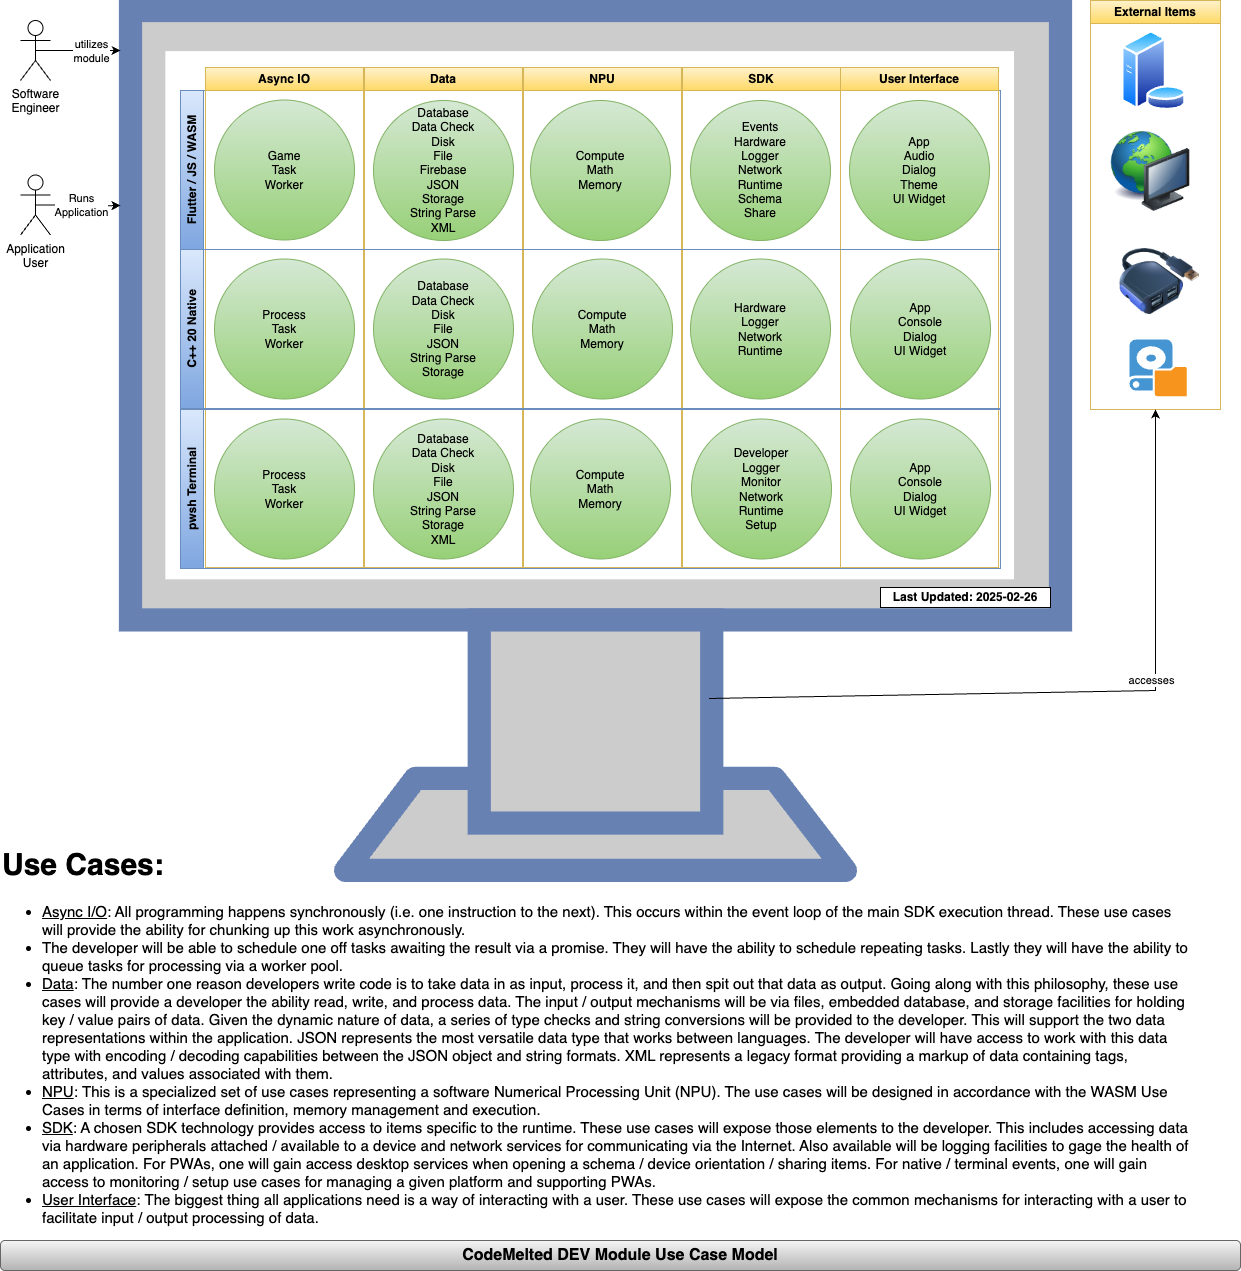

The diagram above was exported from draw.io. Its source (the exported page's mxGraphModel, read from the mxfile embedded in the PNG):
<mxGraphModel dx="957" dy="525" grid="1" gridSize="10" guides="1" tooltips="1" connect="1" arrows="1" fold="1" page="1" pageScale="1" pageWidth="850" pageHeight="1100" background="#ffffff" math="0" shadow="0">
  <root>
    <mxCell id="0" />
    <mxCell id="1" parent="0" />
    <mxCell id="w_85YC-d5wviQ2VZppiG-25" value="" style="fontColor=#0066CC;verticalAlign=top;verticalLabelPosition=bottom;labelPosition=center;align=center;html=1;outlineConnect=0;fillColor=#CCCCCC;strokeColor=#6881B3;gradientColor=none;gradientDirection=north;strokeWidth=2;shape=mxgraph.networks.monitor;" parent="1" vertex="1">
      <mxGeometry x="130" y="10" width="930" height="860" as="geometry" />
    </mxCell>
    <mxCell id="fyNv_o2xJPesFQ2RcyBr-60" style="edgeStyle=orthogonalEdgeStyle;rounded=0;orthogonalLoop=1;jettySize=auto;html=1;exitX=0.5;exitY=0.5;exitDx=0;exitDy=0;exitPerimeter=0;" parent="1" source="w_85YC-d5wviQ2VZppiG-26" edge="1">
      <mxGeometry relative="1" as="geometry">
        <mxPoint x="120" y="50" as="targetPoint" />
      </mxGeometry>
    </mxCell>
    <mxCell id="fyNv_o2xJPesFQ2RcyBr-61" value="utilizes&lt;div&gt;module&lt;/div&gt;" style="edgeLabel;html=1;align=center;verticalAlign=middle;resizable=0;points=[];" parent="fyNv_o2xJPesFQ2RcyBr-60" vertex="1" connectable="0">
      <mxGeometry x="-0.3288" y="1" relative="1" as="geometry">
        <mxPoint x="26" y="1" as="offset" />
      </mxGeometry>
    </mxCell>
    <mxCell id="w_85YC-d5wviQ2VZppiG-26" value="Software&lt;br&gt;Engineer" style="shape=umlActor;verticalLabelPosition=bottom;verticalAlign=top;html=1;outlineConnect=0;" parent="1" vertex="1">
      <mxGeometry x="20" y="20" width="30" height="60" as="geometry" />
    </mxCell>
    <mxCell id="w_85YC-d5wviQ2VZppiG-27" value="Application&lt;br&gt;User" style="shape=umlActor;verticalLabelPosition=bottom;verticalAlign=top;html=1;outlineConnect=0;" parent="1" vertex="1">
      <mxGeometry x="20" y="174.5" width="30" height="60" as="geometry" />
    </mxCell>
    <mxCell id="w_85YC-d5wviQ2VZppiG-30" style="edgeStyle=orthogonalEdgeStyle;rounded=0;orthogonalLoop=1;jettySize=auto;html=1;exitX=0.5;exitY=0.5;exitDx=0;exitDy=0;exitPerimeter=0;" parent="1" source="w_85YC-d5wviQ2VZppiG-27" edge="1">
      <mxGeometry relative="1" as="geometry">
        <mxPoint x="120" y="205" as="targetPoint" />
      </mxGeometry>
    </mxCell>
    <mxCell id="w_85YC-d5wviQ2VZppiG-31" value="Runs&lt;br&gt;Application" style="edgeLabel;html=1;align=center;verticalAlign=middle;resizable=0;points=[];" parent="w_85YC-d5wviQ2VZppiG-30" vertex="1" connectable="0">
      <mxGeometry x="-0.1662" y="-3" relative="1" as="geometry">
        <mxPoint x="9" y="-3" as="offset" />
      </mxGeometry>
    </mxCell>
    <mxCell id="w_85YC-d5wviQ2VZppiG-36" value="External Items" style="swimlane;whiteSpace=wrap;html=1;fillColor=#fff2cc;gradientColor=#ffd966;strokeColor=#d6b656;" parent="1" vertex="1">
      <mxGeometry x="1090" width="130" height="409" as="geometry" />
    </mxCell>
    <mxCell id="w_85YC-d5wviQ2VZppiG-32" value="" style="image;aspect=fixed;perimeter=ellipsePerimeter;html=1;align=center;shadow=0;dashed=0;spacingTop=3;image=img/lib/active_directory/database_server.svg;" parent="w_85YC-d5wviQ2VZppiG-36" vertex="1">
      <mxGeometry x="30.600000000000023" y="30" width="65.6" height="80" as="geometry" />
    </mxCell>
    <mxCell id="w_85YC-d5wviQ2VZppiG-33" value="" style="image;html=1;image=img/lib/clip_art/computers/Network_128x128.png" parent="w_85YC-d5wviQ2VZppiG-36" vertex="1">
      <mxGeometry x="20" y="131" width="80" height="80" as="geometry" />
    </mxCell>
    <mxCell id="w_85YC-d5wviQ2VZppiG-34" value="" style="image;html=1;image=img/lib/clip_art/computers/USB_Hub_128x128.png" parent="w_85YC-d5wviQ2VZppiG-36" vertex="1">
      <mxGeometry x="29" y="241" width="80" height="80" as="geometry" />
    </mxCell>
    <mxCell id="w_85YC-d5wviQ2VZppiG-35" value="" style="shadow=0;dashed=0;html=1;strokeColor=none;fillColor=#4495D1;labelPosition=center;verticalLabelPosition=bottom;verticalAlign=top;align=center;outlineConnect=0;shape=mxgraph.veeam.local_disk;" parent="w_85YC-d5wviQ2VZppiG-36" vertex="1">
      <mxGeometry x="39" y="339" width="57.2" height="56.8" as="geometry" />
    </mxCell>
    <mxCell id="w_85YC-d5wviQ2VZppiG-1" value="CodeMelted DEV Module Use Case Model" style="rounded=1;whiteSpace=wrap;html=1;fillColor=#f5f5f5;gradientColor=#b3b3b3;strokeColor=#666666;fontStyle=1;fontSize=16;" parent="1" vertex="1">
      <mxGeometry y="1240" width="1240" height="30" as="geometry" />
    </mxCell>
    <mxCell id="XbmOJKKF0tH6dFMVy7ZN-21" value="" style="endArrow=classic;html=1;rounded=0;exitX=0.622;exitY=0.8;exitDx=0;exitDy=0;exitPerimeter=0;entryX=0.5;entryY=1;entryDx=0;entryDy=0;" parent="1" source="w_85YC-d5wviQ2VZppiG-25" target="w_85YC-d5wviQ2VZppiG-36" edge="1">
      <mxGeometry width="50" height="50" relative="1" as="geometry">
        <mxPoint x="580" y="619" as="sourcePoint" />
        <mxPoint x="630" y="569" as="targetPoint" />
        <Array as="points">
          <mxPoint x="1155" y="690" />
        </Array>
      </mxGeometry>
    </mxCell>
    <mxCell id="XbmOJKKF0tH6dFMVy7ZN-22" value="accesses" style="edgeLabel;html=1;align=center;verticalAlign=middle;resizable=0;points=[];" parent="XbmOJKKF0tH6dFMVy7ZN-21" vertex="1" connectable="0">
      <mxGeometry x="0.5672" y="-2" relative="1" as="geometry">
        <mxPoint x="-7" y="113" as="offset" />
      </mxGeometry>
    </mxCell>
    <mxCell id="3iMgsafi46ffn0B13ijv-11" value="&lt;b&gt;Last Updated: 2025-02-26&lt;/b&gt;" style="rounded=0;whiteSpace=wrap;html=1;" parent="1" vertex="1">
      <mxGeometry x="880" y="587" width="170" height="20" as="geometry" />
    </mxCell>
    <mxCell id="0ZCA1RscGo2BfXGfp3CL-1" value="&lt;h1 style=&quot;margin-top: 0px;&quot;&gt;Use Cases:&lt;/h1&gt;&lt;p&gt;&lt;/p&gt;&lt;ul&gt;&lt;li&gt;&lt;u&gt;Async I/O&lt;/u&gt;: All programming happens synchronously (i.e. one instruction to the next). This occurs within the event loop of the main SDK execution thread. These use cases will provide the ability for chunking up this work asynchronously.&lt;/li&gt;&lt;li&gt;&lt;span style=&quot;background-color: transparent; color: light-dark(rgb(0, 0, 0), rgb(255, 255, 255));&quot;&gt;The developer will be able to schedule one off tasks awaiting the result via a promise. They will have the ability to schedule repeating tasks. Lastly they will have the ability to queue tasks for processing via a worker pool.&lt;/span&gt;&lt;/li&gt;&lt;li&gt;&lt;u&gt;Data&lt;/u&gt;: The number one reason developers write code is to take data in as input, process it, and then spit out that data as output. Going along with this philosophy, these use cases will provide a developer the ability read, write, and process data. The input / output mechanisms will be via files, embedded database, and storage facilities for holding key / value pairs of data. Given the dynamic nature of data, a series of type checks and string conversions will be provided to the developer. This will support the two data representations within the application. JSON represents the most versatile data type that works between languages. The developer will have access to work with this data type with encoding / decoding capabilities between the JSON object and string formats. XML represents a legacy format providing a markup of data containing tags, attributes, and values associated with them.&amp;nbsp;&lt;/li&gt;&lt;li&gt;&lt;u&gt;NPU&lt;/u&gt;:&amp;nbsp;This is a specialized set of use cases representing a software Numerical Processing Unit (NPU). The use cases will be designed in accordance with the WASM Use Cases in terms of interface definition, memory management and execution.&lt;/li&gt;&lt;li&gt;&lt;u&gt;SDK&lt;/u&gt;: A chosen SDK technology provides access to items specific to the runtime. These use cases will expose those elements to the developer. This includes accessing data via hardware peripherals attached / available to a device and network services for communicating via the Internet. Also available will be logging facilities to gage the health of an application. For PWAs, one will gain access desktop services when opening a schema / device orientation / sharing items. For native / terminal events, one will gain access to monitoring / setup use cases for managing a given platform and supporting PWAs.&lt;/li&gt;&lt;li&gt;&lt;u&gt;User Interface&lt;/u&gt;:&amp;nbsp;The biggest thing all applications need is a way of interacting with a user. These use cases will expose the common mechanisms for interacting with a user to facilitate input / output processing of data.&lt;/li&gt;&lt;/ul&gt;&lt;p&gt;&lt;/p&gt;" style="text;html=1;whiteSpace=wrap;overflow=hidden;rounded=0;fontSize=15;" parent="1" vertex="1">
      <mxGeometry y="840" width="1190" height="400" as="geometry" />
    </mxCell>
    <mxCell id="JeOzPvjQsk-JSwCPVVJJ-4" value="Flutter / JS / WASM" style="swimlane;horizontal=0;whiteSpace=wrap;html=1;fillColor=#dae8fc;gradientColor=#7ea6e0;strokeColor=#6c8ebf;" parent="1" vertex="1">
      <mxGeometry x="180" y="90" width="820" height="159" as="geometry">
        <mxRectangle x="180" y="90" width="40" height="140" as="alternateBounds" />
      </mxGeometry>
    </mxCell>
    <mxCell id="JeOzPvjQsk-JSwCPVVJJ-9" value="User Interface" style="swimlane;whiteSpace=wrap;html=1;fillColor=#fff2cc;gradientColor=#ffd966;strokeColor=#d6b656;" parent="1" vertex="1">
      <mxGeometry x="840" y="67" width="158" height="500" as="geometry" />
    </mxCell>
    <mxCell id="JeOzPvjQsk-JSwCPVVJJ-23" value="&lt;div&gt;App&lt;/div&gt;Audio&lt;div&gt;Dialog&lt;/div&gt;&lt;div&gt;&lt;span style=&quot;background-color: transparent; color: light-dark(rgb(0, 0, 0), rgb(255, 255, 255));&quot;&gt;Theme&lt;/span&gt;&lt;/div&gt;&lt;div&gt;UI Widget&lt;/div&gt;" style="ellipse;whiteSpace=wrap;html=1;fillColor=#d5e8d4;gradientColor=#97d077;strokeColor=#82b366;" parent="JeOzPvjQsk-JSwCPVVJJ-9" vertex="1">
      <mxGeometry x="9" y="33" width="140" height="140" as="geometry" />
    </mxCell>
    <mxCell id="JeOzPvjQsk-JSwCPVVJJ-8" value="SDK" style="swimlane;whiteSpace=wrap;html=1;fillColor=#fff2cc;gradientColor=#ffd966;strokeColor=#d6b656;" parent="1" vertex="1">
      <mxGeometry x="682" y="67" width="158" height="500" as="geometry" />
    </mxCell>
    <mxCell id="JeOzPvjQsk-JSwCPVVJJ-7" value="NPU" style="swimlane;whiteSpace=wrap;html=1;fillColor=#fff2cc;gradientColor=#ffd966;strokeColor=#d6b656;" parent="1" vertex="1">
      <mxGeometry x="523" y="67" width="158" height="500" as="geometry" />
    </mxCell>
    <mxCell id="JeOzPvjQsk-JSwCPVVJJ-6" value="Data" style="swimlane;whiteSpace=wrap;html=1;fillColor=#fff2cc;gradientColor=#ffd966;strokeColor=#d6b656;" parent="1" vertex="1">
      <mxGeometry x="364" y="67" width="158" height="500" as="geometry" />
    </mxCell>
    <mxCell id="JeOzPvjQsk-JSwCPVVJJ-14" value="Database&lt;div&gt;Data Check&lt;/div&gt;&lt;div&gt;Disk&lt;/div&gt;&lt;div&gt;File&lt;/div&gt;&lt;div&gt;Firebase&lt;/div&gt;&lt;div&gt;JSON&lt;/div&gt;&lt;div&gt;Storage&lt;/div&gt;&lt;div&gt;String Parse&lt;/div&gt;&lt;div&gt;XML&lt;/div&gt;" style="ellipse;whiteSpace=wrap;html=1;fillColor=#d5e8d4;gradientColor=#97d077;strokeColor=#82b366;" parent="JeOzPvjQsk-JSwCPVVJJ-6" vertex="1">
      <mxGeometry x="9" y="33" width="140" height="140" as="geometry" />
    </mxCell>
    <mxCell id="JeOzPvjQsk-JSwCPVVJJ-5" value="Async IO" style="swimlane;whiteSpace=wrap;html=1;fillColor=#fff2cc;gradientColor=#ffd966;strokeColor=#d6b656;" parent="1" vertex="1">
      <mxGeometry x="205" y="67" width="158" height="500" as="geometry" />
    </mxCell>
    <mxCell id="JeOzPvjQsk-JSwCPVVJJ-11" value="&lt;div&gt;Game&lt;/div&gt;Task&lt;div&gt;Worker&lt;/div&gt;" style="ellipse;whiteSpace=wrap;html=1;fillColor=#d5e8d4;gradientColor=#97d077;strokeColor=#82b366;" parent="JeOzPvjQsk-JSwCPVVJJ-5" vertex="1">
      <mxGeometry x="9" y="32.5" width="140" height="140" as="geometry" />
    </mxCell>
    <mxCell id="JeOzPvjQsk-JSwCPVVJJ-17" value="Compute&lt;div&gt;Math&lt;/div&gt;&lt;div&gt;Memory&lt;/div&gt;" style="ellipse;whiteSpace=wrap;html=1;fillColor=#d5e8d4;gradientColor=#97d077;strokeColor=#82b366;" parent="1" vertex="1">
      <mxGeometry x="530" y="100" width="140" height="140" as="geometry" />
    </mxCell>
    <mxCell id="JeOzPvjQsk-JSwCPVVJJ-20" value="Events&lt;div&gt;Hardware&lt;/div&gt;&lt;div&gt;Logger&lt;/div&gt;&lt;div&gt;Network&lt;/div&gt;&lt;div&gt;&lt;span style=&quot;background-color: transparent; color: light-dark(rgb(0, 0, 0), rgb(255, 255, 255));&quot;&gt;Runtime&lt;/span&gt;&lt;/div&gt;&lt;div&gt;Schema&lt;/div&gt;&lt;div&gt;Share&lt;/div&gt;" style="ellipse;whiteSpace=wrap;html=1;fillColor=#d5e8d4;gradientColor=#97d077;strokeColor=#82b366;" parent="1" vertex="1">
      <mxGeometry x="690" y="100" width="140" height="140" as="geometry" />
    </mxCell>
    <mxCell id="JeOzPvjQsk-JSwCPVVJJ-27" value="C++ 20 Native" style="swimlane;horizontal=0;whiteSpace=wrap;html=1;fillColor=#dae8fc;gradientColor=#7ea6e0;strokeColor=#6c8ebf;" parent="1" vertex="1">
      <mxGeometry x="180" y="249" width="820" height="159" as="geometry">
        <mxRectangle x="180" y="90" width="40" height="140" as="alternateBounds" />
      </mxGeometry>
    </mxCell>
    <mxCell id="JeOzPvjQsk-JSwCPVVJJ-31" value="Database&lt;div&gt;Data Check&lt;/div&gt;&lt;div&gt;Disk&lt;/div&gt;&lt;div&gt;File&lt;/div&gt;&lt;div&gt;&lt;span style=&quot;background-color: transparent; color: light-dark(rgb(0, 0, 0), rgb(255, 255, 255));&quot;&gt;JSON&lt;/span&gt;&lt;/div&gt;&lt;div&gt;String Parse&lt;/div&gt;&lt;div&gt;Storage&lt;/div&gt;" style="ellipse;whiteSpace=wrap;html=1;fillColor=#d5e8d4;gradientColor=#97d077;strokeColor=#82b366;" parent="JeOzPvjQsk-JSwCPVVJJ-27" vertex="1">
      <mxGeometry x="193" y="9.5" width="140" height="140" as="geometry" />
    </mxCell>
    <mxCell id="JeOzPvjQsk-JSwCPVVJJ-33" value="Compute&lt;div&gt;Math&lt;/div&gt;&lt;div&gt;Memory&lt;/div&gt;" style="ellipse;whiteSpace=wrap;html=1;fillColor=#d5e8d4;gradientColor=#97d077;strokeColor=#82b366;" parent="JeOzPvjQsk-JSwCPVVJJ-27" vertex="1">
      <mxGeometry x="352" y="9.5" width="140" height="140" as="geometry" />
    </mxCell>
    <mxCell id="JeOzPvjQsk-JSwCPVVJJ-35" value="&lt;div&gt;Hardware&lt;/div&gt;Logger&lt;div&gt;Network&lt;/div&gt;&lt;div&gt;Runtime&lt;/div&gt;" style="ellipse;whiteSpace=wrap;html=1;fillColor=#d5e8d4;gradientColor=#97d077;strokeColor=#82b366;" parent="JeOzPvjQsk-JSwCPVVJJ-27" vertex="1">
      <mxGeometry x="510" y="9.5" width="140" height="140" as="geometry" />
    </mxCell>
    <mxCell id="JeOzPvjQsk-JSwCPVVJJ-37" value="&lt;div&gt;App&lt;/div&gt;Console&lt;div&gt;Dialog&lt;/div&gt;&lt;div&gt;&lt;span style=&quot;background-color: transparent; color: light-dark(rgb(0, 0, 0), rgb(255, 255, 255));&quot;&gt;UI Widget&lt;/span&gt;&lt;/div&gt;" style="ellipse;whiteSpace=wrap;html=1;fillColor=#d5e8d4;gradientColor=#97d077;strokeColor=#82b366;" parent="JeOzPvjQsk-JSwCPVVJJ-27" vertex="1">
      <mxGeometry x="670" y="9.5" width="140" height="140" as="geometry" />
    </mxCell>
    <mxCell id="JeOzPvjQsk-JSwCPVVJJ-28" value="pwsh Terminal" style="swimlane;horizontal=0;whiteSpace=wrap;html=1;fillColor=#dae8fc;gradientColor=#7ea6e0;strokeColor=#6c8ebf;" parent="1" vertex="1">
      <mxGeometry x="180" y="409" width="820" height="159" as="geometry">
        <mxRectangle x="180" y="90" width="40" height="140" as="alternateBounds" />
      </mxGeometry>
    </mxCell>
    <mxCell id="JeOzPvjQsk-JSwCPVVJJ-30" value="&lt;div&gt;Process&lt;/div&gt;&lt;div&gt;Task&lt;/div&gt;&lt;div&gt;Worker&lt;/div&gt;" style="ellipse;whiteSpace=wrap;html=1;fillColor=#d5e8d4;gradientColor=#97d077;strokeColor=#82b366;" parent="JeOzPvjQsk-JSwCPVVJJ-28" vertex="1">
      <mxGeometry x="34" y="9.5" width="140" height="140" as="geometry" />
    </mxCell>
    <mxCell id="JeOzPvjQsk-JSwCPVVJJ-32" value="Database&lt;div&gt;Data Check&lt;/div&gt;&lt;div&gt;Disk&lt;/div&gt;&lt;div&gt;File&lt;/div&gt;&lt;div&gt;&lt;span style=&quot;background-color: transparent; color: light-dark(rgb(0, 0, 0), rgb(255, 255, 255));&quot;&gt;JSON&lt;/span&gt;&lt;/div&gt;&lt;div&gt;&lt;span style=&quot;background-color: transparent; color: light-dark(rgb(0, 0, 0), rgb(255, 255, 255));&quot;&gt;String Parse&lt;/span&gt;&lt;/div&gt;&lt;div&gt;Storage&lt;/div&gt;&lt;div&gt;XML&lt;/div&gt;" style="ellipse;whiteSpace=wrap;html=1;fillColor=#d5e8d4;gradientColor=#97d077;strokeColor=#82b366;" parent="JeOzPvjQsk-JSwCPVVJJ-28" vertex="1">
      <mxGeometry x="193" y="9.5" width="140" height="140" as="geometry" />
    </mxCell>
    <mxCell id="JeOzPvjQsk-JSwCPVVJJ-38" value="&lt;div&gt;App&lt;/div&gt;Console&lt;div&gt;Dialog&lt;/div&gt;&lt;div&gt;&lt;span style=&quot;background-color: transparent; color: light-dark(rgb(0, 0, 0), rgb(255, 255, 255));&quot;&gt;UI Widget&lt;/span&gt;&lt;/div&gt;" style="ellipse;whiteSpace=wrap;html=1;fillColor=#d5e8d4;gradientColor=#97d077;strokeColor=#82b366;" parent="JeOzPvjQsk-JSwCPVVJJ-28" vertex="1">
      <mxGeometry x="670" y="9.5" width="140" height="140" as="geometry" />
    </mxCell>
    <mxCell id="JeOzPvjQsk-JSwCPVVJJ-29" value="&lt;div&gt;Process&lt;/div&gt;&lt;div&gt;Task&lt;/div&gt;&lt;div&gt;Worker&lt;/div&gt;" style="ellipse;whiteSpace=wrap;html=1;fillColor=#d5e8d4;gradientColor=#97d077;strokeColor=#82b366;" parent="1" vertex="1">
      <mxGeometry x="214" y="258.5" width="140" height="140" as="geometry" />
    </mxCell>
    <mxCell id="JeOzPvjQsk-JSwCPVVJJ-34" value="Compute&lt;div&gt;Math&lt;/div&gt;&lt;div&gt;Memory&lt;/div&gt;" style="ellipse;whiteSpace=wrap;html=1;fillColor=#d5e8d4;gradientColor=#97d077;strokeColor=#82b366;" parent="1" vertex="1">
      <mxGeometry x="530" y="418.5" width="140" height="140" as="geometry" />
    </mxCell>
    <mxCell id="JeOzPvjQsk-JSwCPVVJJ-36" value="&lt;div&gt;Developer&lt;/div&gt;Logger&lt;div&gt;Monitor&lt;/div&gt;&lt;div&gt;Network&lt;/div&gt;&lt;div&gt;Runtime&lt;/div&gt;&lt;div&gt;Setup&lt;/div&gt;" style="ellipse;whiteSpace=wrap;html=1;fillColor=#d5e8d4;gradientColor=#97d077;strokeColor=#82b366;" parent="1" vertex="1">
      <mxGeometry x="691" y="418.5" width="140" height="140" as="geometry" />
    </mxCell>
  </root>
</mxGraphModel>